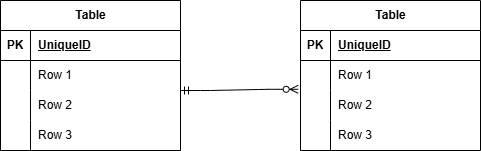

The diagram above was exported from draw.io. Its source (the exported page's mxGraphModel, read from the mxfile embedded in the PNG):
<mxGraphModel dx="708" dy="563" grid="1" gridSize="10" guides="1" tooltips="1" connect="1" arrows="1" fold="1" page="1" pageScale="1" pageWidth="827" pageHeight="1169" math="0" shadow="0">
  <root>
    <mxCell id="0" />
    <mxCell id="1" parent="0" />
    <mxCell id="2" value="Table" style="shape=table;startSize=30;container=1;collapsible=1;childLayout=tableLayout;fixedRows=1;rowLines=0;fontStyle=1;align=center;resizeLast=1;html=1;" vertex="1" parent="1">
      <mxGeometry x="50" y="160" width="180" height="150" as="geometry" />
    </mxCell>
    <mxCell id="3" value="" style="shape=tableRow;horizontal=0;startSize=0;swimlaneHead=0;swimlaneBody=0;fillColor=none;collapsible=0;dropTarget=0;points=[[0,0.5],[1,0.5]];portConstraint=eastwest;top=0;left=0;right=0;bottom=1;" vertex="1" parent="2">
      <mxGeometry y="30" width="180" height="30" as="geometry" />
    </mxCell>
    <mxCell id="4" value="PK" style="shape=partialRectangle;connectable=0;fillColor=none;top=0;left=0;bottom=0;right=0;fontStyle=1;overflow=hidden;whiteSpace=wrap;html=1;" vertex="1" parent="3">
      <mxGeometry width="30" height="30" as="geometry">
        <mxRectangle width="30" height="30" as="alternateBounds" />
      </mxGeometry>
    </mxCell>
    <mxCell id="5" value="UniqueID" style="shape=partialRectangle;connectable=0;fillColor=none;top=0;left=0;bottom=0;right=0;align=left;spacingLeft=6;fontStyle=5;overflow=hidden;whiteSpace=wrap;html=1;" vertex="1" parent="3">
      <mxGeometry x="30" width="150" height="30" as="geometry">
        <mxRectangle width="150" height="30" as="alternateBounds" />
      </mxGeometry>
    </mxCell>
    <mxCell id="6" value="" style="shape=tableRow;horizontal=0;startSize=0;swimlaneHead=0;swimlaneBody=0;fillColor=none;collapsible=0;dropTarget=0;points=[[0,0.5],[1,0.5]];portConstraint=eastwest;top=0;left=0;right=0;bottom=0;" vertex="1" parent="2">
      <mxGeometry y="60" width="180" height="30" as="geometry" />
    </mxCell>
    <mxCell id="7" value="" style="shape=partialRectangle;connectable=0;fillColor=none;top=0;left=0;bottom=0;right=0;editable=1;overflow=hidden;whiteSpace=wrap;html=1;" vertex="1" parent="6">
      <mxGeometry width="30" height="30" as="geometry">
        <mxRectangle width="30" height="30" as="alternateBounds" />
      </mxGeometry>
    </mxCell>
    <mxCell id="8" value="Row 1" style="shape=partialRectangle;connectable=0;fillColor=none;top=0;left=0;bottom=0;right=0;align=left;spacingLeft=6;overflow=hidden;whiteSpace=wrap;html=1;" vertex="1" parent="6">
      <mxGeometry x="30" width="150" height="30" as="geometry">
        <mxRectangle width="150" height="30" as="alternateBounds" />
      </mxGeometry>
    </mxCell>
    <mxCell id="9" value="" style="shape=tableRow;horizontal=0;startSize=0;swimlaneHead=0;swimlaneBody=0;fillColor=none;collapsible=0;dropTarget=0;points=[[0,0.5],[1,0.5]];portConstraint=eastwest;top=0;left=0;right=0;bottom=0;" vertex="1" parent="2">
      <mxGeometry y="90" width="180" height="30" as="geometry" />
    </mxCell>
    <mxCell id="10" value="" style="shape=partialRectangle;connectable=0;fillColor=none;top=0;left=0;bottom=0;right=0;editable=1;overflow=hidden;whiteSpace=wrap;html=1;" vertex="1" parent="9">
      <mxGeometry width="30" height="30" as="geometry">
        <mxRectangle width="30" height="30" as="alternateBounds" />
      </mxGeometry>
    </mxCell>
    <mxCell id="11" value="Row 2" style="shape=partialRectangle;connectable=0;fillColor=none;top=0;left=0;bottom=0;right=0;align=left;spacingLeft=6;overflow=hidden;whiteSpace=wrap;html=1;" vertex="1" parent="9">
      <mxGeometry x="30" width="150" height="30" as="geometry">
        <mxRectangle width="150" height="30" as="alternateBounds" />
      </mxGeometry>
    </mxCell>
    <mxCell id="12" value="" style="shape=tableRow;horizontal=0;startSize=0;swimlaneHead=0;swimlaneBody=0;fillColor=none;collapsible=0;dropTarget=0;points=[[0,0.5],[1,0.5]];portConstraint=eastwest;top=0;left=0;right=0;bottom=0;" vertex="1" parent="2">
      <mxGeometry y="120" width="180" height="30" as="geometry" />
    </mxCell>
    <mxCell id="13" value="" style="shape=partialRectangle;connectable=0;fillColor=none;top=0;left=0;bottom=0;right=0;editable=1;overflow=hidden;whiteSpace=wrap;html=1;" vertex="1" parent="12">
      <mxGeometry width="30" height="30" as="geometry">
        <mxRectangle width="30" height="30" as="alternateBounds" />
      </mxGeometry>
    </mxCell>
    <mxCell id="14" value="Row 3" style="shape=partialRectangle;connectable=0;fillColor=none;top=0;left=0;bottom=0;right=0;align=left;spacingLeft=6;overflow=hidden;whiteSpace=wrap;html=1;" vertex="1" parent="12">
      <mxGeometry x="30" width="150" height="30" as="geometry">
        <mxRectangle width="150" height="30" as="alternateBounds" />
      </mxGeometry>
    </mxCell>
    <mxCell id="15" value="Table" style="shape=table;startSize=30;container=1;collapsible=1;childLayout=tableLayout;fixedRows=1;rowLines=0;fontStyle=1;align=center;resizeLast=1;html=1;" vertex="1" parent="1">
      <mxGeometry x="350" y="160" width="180" height="150" as="geometry" />
    </mxCell>
    <mxCell id="16" value="" style="shape=tableRow;horizontal=0;startSize=0;swimlaneHead=0;swimlaneBody=0;fillColor=none;collapsible=0;dropTarget=0;points=[[0,0.5],[1,0.5]];portConstraint=eastwest;top=0;left=0;right=0;bottom=1;" vertex="1" parent="15">
      <mxGeometry y="30" width="180" height="30" as="geometry" />
    </mxCell>
    <mxCell id="17" value="PK" style="shape=partialRectangle;connectable=0;fillColor=none;top=0;left=0;bottom=0;right=0;fontStyle=1;overflow=hidden;whiteSpace=wrap;html=1;" vertex="1" parent="16">
      <mxGeometry width="30" height="30" as="geometry">
        <mxRectangle width="30" height="30" as="alternateBounds" />
      </mxGeometry>
    </mxCell>
    <mxCell id="18" value="UniqueID" style="shape=partialRectangle;connectable=0;fillColor=none;top=0;left=0;bottom=0;right=0;align=left;spacingLeft=6;fontStyle=5;overflow=hidden;whiteSpace=wrap;html=1;" vertex="1" parent="16">
      <mxGeometry x="30" width="150" height="30" as="geometry">
        <mxRectangle width="150" height="30" as="alternateBounds" />
      </mxGeometry>
    </mxCell>
    <mxCell id="19" value="" style="shape=tableRow;horizontal=0;startSize=0;swimlaneHead=0;swimlaneBody=0;fillColor=none;collapsible=0;dropTarget=0;points=[[0,0.5],[1,0.5]];portConstraint=eastwest;top=0;left=0;right=0;bottom=0;" vertex="1" parent="15">
      <mxGeometry y="60" width="180" height="30" as="geometry" />
    </mxCell>
    <mxCell id="20" value="" style="shape=partialRectangle;connectable=0;fillColor=none;top=0;left=0;bottom=0;right=0;editable=1;overflow=hidden;whiteSpace=wrap;html=1;" vertex="1" parent="19">
      <mxGeometry width="30" height="30" as="geometry">
        <mxRectangle width="30" height="30" as="alternateBounds" />
      </mxGeometry>
    </mxCell>
    <mxCell id="21" value="Row 1" style="shape=partialRectangle;connectable=0;fillColor=none;top=0;left=0;bottom=0;right=0;align=left;spacingLeft=6;overflow=hidden;whiteSpace=wrap;html=1;" vertex="1" parent="19">
      <mxGeometry x="30" width="150" height="30" as="geometry">
        <mxRectangle width="150" height="30" as="alternateBounds" />
      </mxGeometry>
    </mxCell>
    <mxCell id="22" value="" style="shape=tableRow;horizontal=0;startSize=0;swimlaneHead=0;swimlaneBody=0;fillColor=none;collapsible=0;dropTarget=0;points=[[0,0.5],[1,0.5]];portConstraint=eastwest;top=0;left=0;right=0;bottom=0;" vertex="1" parent="15">
      <mxGeometry y="90" width="180" height="30" as="geometry" />
    </mxCell>
    <mxCell id="23" value="" style="shape=partialRectangle;connectable=0;fillColor=none;top=0;left=0;bottom=0;right=0;editable=1;overflow=hidden;whiteSpace=wrap;html=1;" vertex="1" parent="22">
      <mxGeometry width="30" height="30" as="geometry">
        <mxRectangle width="30" height="30" as="alternateBounds" />
      </mxGeometry>
    </mxCell>
    <mxCell id="24" value="Row 2" style="shape=partialRectangle;connectable=0;fillColor=none;top=0;left=0;bottom=0;right=0;align=left;spacingLeft=6;overflow=hidden;whiteSpace=wrap;html=1;" vertex="1" parent="22">
      <mxGeometry x="30" width="150" height="30" as="geometry">
        <mxRectangle width="150" height="30" as="alternateBounds" />
      </mxGeometry>
    </mxCell>
    <mxCell id="25" value="" style="shape=tableRow;horizontal=0;startSize=0;swimlaneHead=0;swimlaneBody=0;fillColor=none;collapsible=0;dropTarget=0;points=[[0,0.5],[1,0.5]];portConstraint=eastwest;top=0;left=0;right=0;bottom=0;" vertex="1" parent="15">
      <mxGeometry y="120" width="180" height="30" as="geometry" />
    </mxCell>
    <mxCell id="26" value="" style="shape=partialRectangle;connectable=0;fillColor=none;top=0;left=0;bottom=0;right=0;editable=1;overflow=hidden;whiteSpace=wrap;html=1;" vertex="1" parent="25">
      <mxGeometry width="30" height="30" as="geometry">
        <mxRectangle width="30" height="30" as="alternateBounds" />
      </mxGeometry>
    </mxCell>
    <mxCell id="27" value="Row 3" style="shape=partialRectangle;connectable=0;fillColor=none;top=0;left=0;bottom=0;right=0;align=left;spacingLeft=6;overflow=hidden;whiteSpace=wrap;html=1;" vertex="1" parent="25">
      <mxGeometry x="30" width="150" height="30" as="geometry">
        <mxRectangle width="150" height="30" as="alternateBounds" />
      </mxGeometry>
    </mxCell>
    <mxCell id="28" value="" style="edgeStyle=entityRelationEdgeStyle;fontSize=12;html=1;endArrow=ERzeroToMany;startArrow=ERmandOne;entryX=-0.013;entryY=-0.04;entryDx=0;entryDy=0;entryPerimeter=0;" edge="1" parent="1" target="22">
      <mxGeometry width="100" height="100" relative="1" as="geometry">
        <mxPoint x="230" y="250" as="sourcePoint" />
        <mxPoint x="330" y="150" as="targetPoint" />
        <Array as="points">
          <mxPoint x="310" y="240" />
        </Array>
      </mxGeometry>
    </mxCell>
  </root>
</mxGraphModel>